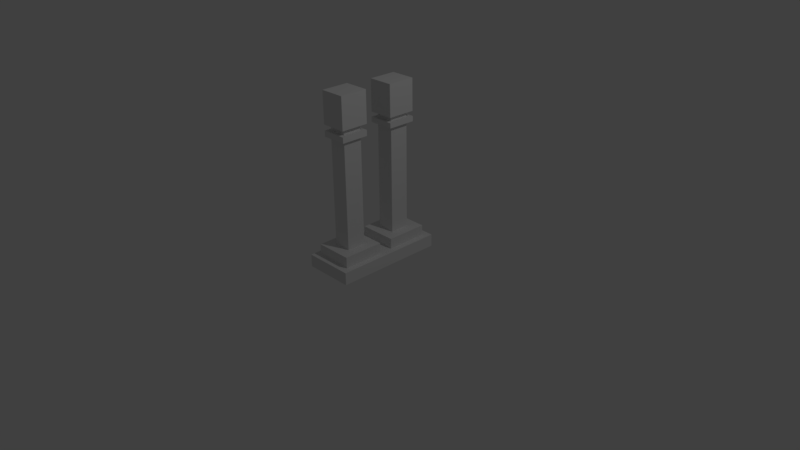 # Source: CTurretGuns.blend  (saved by Blender 2.77.0; exported with 4.5.12 LTS)
import bpy
from mathutils import Matrix  # noqa: F401  (used for matrix-valued properties, if any)

bpy.ops.wm.read_factory_settings(use_empty=True)
scene = bpy.context.scene
scene.name = 'Scene'

# ---- collections
col_collection_1 = bpy.data.collections.new('Collection 1'); scene.collection.children.link(col_collection_1)

# ---- materials (node trees are filled in below, after node groups)
mat_material = bpy.data.materials.new('Material')
mat_material.alpha_threshold = 0.0
mat_material.use_transparent_shadow = False
mat_material.roughness = 0.5
mat_material.line_color = (0.0, 0.0, 0.0, 1.0)

# ---- material node trees

# ---- world
world_world = bpy.data.worlds.new('World'); scene.world = world_world
world_world.color = (0.05088, 0.05088, 0.05088)
world_world.use_sun_shadow = False
world_world.sun_shadow_jitter_overblur = 0.0
world_world.cycles.sampling_method = 'MANUAL'

# ---- cameras
cam_camera = bpy.data.cameras.new('Camera')
cam_camera.clip_end = 100.0
cam_camera.lens = 35.0
cam_camera.sensor_width = 32.0
cam_camera.sensor_height = 18.0
cam_camera.ortho_scale = 7.314
cam_camera.dof.focus_distance = 0.0
cam_camera.dof.aperture_fstop = 128.0

# ---- lights
light_lamp = bpy.data.lights.new('Lamp', 'POINT')
light_lamp.transmission_factor = 0.0
light_lamp.cutoff_distance = 30.0
light_lamp.energy = 100.0
light_lamp.shadow_buffer_clip_start = 1.001
light_lamp.shadow_soft_size = 0.1
light_lamp.shadow_maximum_resolution = 0.006
light_lamp.use_absolute_resolution = True

# ---- meshes
me_cube = bpy.data.meshes.new('Cube')
me_cube.from_pydata([(-0.3675, 0.7508, -0.04321), (0.2992, 0.7508, -0.04321), (-0.3675, -0.719, -0.04321), (0.2992, -0.719, -0.04321), (-0.3675, 0.7508, 0.122), (0.2992, 0.7508, 0.122), (-0.3675, -0.719, 0.122), (0.2992, -0.719, 0.122), (-0.3675, 0.01594, -0.04321), (0.2992, 0.01594, -0.04321), (-0.3675, 0.01594, 0.122), (0.2992, 0.01594, 0.122), (-0.2841, -0.6271, 0.122), (0.2158, -0.6271, 0.122), (-0.2841, -0.07597, 0.122), (0.2158, -0.07597, 0.122), (-0.2841, -0.6271, 0.2673), (0.2158, -0.6271, 0.2673), (-0.2841, -0.07597, 0.2673), (0.2158, -0.07597, 0.2673), (-0.286, 0.661, 0.122), (0.2177, 0.661, 0.122), (-0.286, 0.1058, 0.122), (0.2177, 0.1058, 0.122), (-0.286, 0.661, 0.2602), (0.2177, 0.661, 0.2602), (-0.286, 0.1058, 0.2602), (0.2177, 0.1058, 0.2602), (-0.1509, -0.4802, 0.2673), (0.08259, -0.4802, 0.2673), (-0.1509, -0.2228, 0.2673), (0.08259, -0.2228, 0.2673), (-0.1509, -0.4802, 1.695), (0.0826, -0.4802, 1.695), (-0.1509, -0.2228, 1.695), (0.0826, -0.2228, 1.695), (-0.1512, 0.5124, 0.2602), (0.08293, 0.5124, 0.2602), (-0.1512, 0.2543, 0.2602), (0.08293, 0.2543, 0.2602), (-0.1512, 0.5203, 1.69), (0.08293, 0.5203, 1.69), (-0.1512, 0.2622, 1.69), (0.08293, 0.2622, 1.69), (-0.2001, -0.5345, 1.695), (0.1319, -0.5345, 1.695), (-0.2001, -0.1685, 1.695), (0.1319, -0.1685, 1.695), (-0.2001, -0.5345, 1.771), (0.1319, -0.5345, 1.771), (-0.2001, -0.1685, 1.771), (0.1319, -0.1685, 1.771), (-0.1479, -0.477, 1.771), (0.07969, -0.477, 1.771), (-0.1479, -0.226, 1.771), (0.07969, -0.226, 1.771), (-0.1479, -0.477, 1.846), (0.07969, -0.477, 1.846), (-0.1479, -0.226, 1.846), (0.07969, -0.226, 1.846), (-0.2017, -0.5363, 1.846), (0.1335, -0.5363, 1.846), (-0.2017, -0.1668, 1.846), (0.1335, -0.1668, 1.846), (-0.2017, -0.5363, 2.267), (0.1335, -0.5363, 2.267), (-0.2017, -0.1668, 2.267), (0.1335, -0.1668, 2.267), (-0.2042, 0.5788, 1.69), (0.136, 0.5788, 1.69), (-0.2042, 0.2038, 1.69), (0.136, 0.2038, 1.69), (-0.2042, 0.5788, 1.757), (0.136, 0.5788, 1.757), (-0.2042, 0.2038, 1.757), (0.136, 0.2038, 1.757), (-0.1504, 0.5194, 1.757), (0.08214, 0.5194, 1.757), (-0.1504, 0.2631, 1.757), (0.08214, 0.2631, 1.757), (-0.1504, 0.5194, 1.823), (0.08214, 0.5194, 1.823), (-0.1504, 0.2631, 1.823), (0.08214, 0.2631, 1.823), (-0.2019, 0.5762, 1.823), (0.1336, 0.5762, 1.823), (-0.2019, 0.2064, 1.823), (0.1336, 0.2064, 1.823), (-0.2019, 0.5762, 2.243), (0.1336, 0.5762, 2.243), (-0.2019, 0.2064, 2.243), (0.1336, 0.2064, 2.243)], [], [(9, 1, 5, 11), (8, 2, 6, 10), (1, 0, 4, 5), (2, 3, 7, 6), (10, 6, 12, 14), (4, 10, 22, 20), (0, 8, 10, 4), (3, 9, 11, 7), (12, 13, 17, 16), (7, 11, 15, 13), (11, 10, 14, 15), (6, 7, 13, 12), (16, 17, 29, 28), (14, 12, 16, 18), (13, 15, 19, 17), (15, 14, 18, 19), (21, 20, 24, 25), (11, 5, 21, 23), (10, 11, 23, 22), (5, 4, 20, 21), (25, 24, 36, 37), (20, 22, 26, 24), (23, 21, 25, 27), (22, 23, 27, 26), (28, 29, 33, 32), (18, 16, 28, 30), (17, 19, 31, 29), (19, 18, 30, 31), (32, 33, 45, 44), (30, 28, 32, 34), (29, 31, 35, 33), (31, 30, 34, 35), (37, 36, 40, 41), (24, 26, 38, 36), (27, 25, 37, 39), (26, 27, 39, 38), (41, 40, 68, 69), (36, 38, 42, 40), (39, 37, 41, 43), (38, 39, 43, 42), (44, 45, 49, 48), (34, 32, 44, 46), (33, 35, 47, 45), (35, 34, 46, 47), (46, 44, 48, 50), (45, 47, 51, 49), (47, 46, 50, 51), (48, 49, 53, 52), (52, 53, 57, 56), (50, 48, 52, 54), (49, 51, 55, 53), (51, 50, 54, 55), (56, 57, 61, 60), (54, 52, 56, 58), (53, 55, 59, 57), (55, 54, 58, 59), (60, 61, 65, 64), (58, 56, 60, 62), (57, 59, 63, 61), (59, 58, 62, 63), (67, 66, 64, 65), (62, 60, 64, 66), (61, 63, 67, 65), (63, 62, 66, 67), (69, 68, 72, 73), (40, 42, 70, 68), (43, 41, 69, 71), (42, 43, 71, 70), (73, 72, 76, 77), (68, 70, 74, 72), (71, 69, 73, 75), (70, 71, 75, 74), (77, 76, 80, 81), (72, 74, 78, 76), (75, 73, 77, 79), (74, 75, 79, 78), (81, 80, 84, 85), (76, 78, 82, 80), (79, 77, 81, 83), (78, 79, 83, 82), (85, 84, 88, 89), (80, 82, 86, 84), (83, 81, 85, 87), (82, 83, 87, 86), (89, 88, 90, 91), (84, 86, 90, 88), (87, 85, 89, 91), (86, 87, 91, 90)])
me_cube.materials.append(mat_material)
me_cube.use_remesh_preserve_volume = False
me_cube.use_remesh_preserve_attributes = False
me_cube.use_mirror_vertex_groups = False
me_cube.update()

# ---- objects
ob_cube = bpy.data.objects.new('Cube', me_cube)
ob_lamp = bpy.data.objects.new('Lamp', light_lamp)
ob_camera = bpy.data.objects.new('Camera', cam_camera)

# ---- transforms, parenting, visibility, modifiers, constraints
ob_cube.location = (0.0, 0.0, 0.0)
ob_cube.lock_rotations_4d = False
ob_cube.empty_display_type = 'ARROWS'
ob_cube.lineart.crease_threshold = 0.0
ob_lamp.location = (4.076, 1.005, 5.904)
ob_lamp.rotation_euler = (0.6503, 0.05522, 1.866)
ob_lamp.lock_rotations_4d = False
ob_lamp.empty_display_type = 'ARROWS'
ob_lamp.color = (0.0, 0.0, 0.0, 0.0)
ob_lamp.lineart.crease_threshold = 0.0
ob_camera.location = (7.481, -6.508, 5.344)
ob_camera.rotation_euler = (1.109, 0.01082, 0.8149)
ob_camera.lock_rotations_4d = False
ob_camera.empty_display_type = 'ARROWS'
ob_camera.color = (0.0, 0.0, 0.0, 0.0)
ob_camera.display_type = 'WIRE'
ob_camera.lineart.crease_threshold = 0.0

# ---- collection membership
col_collection_1.objects.link(ob_cube)
col_collection_1.objects.link(ob_lamp)
col_collection_1.objects.link(ob_camera)

# ---- scene / render settings (as saved in the file)
scene.camera = ob_camera
scene.frame_start = 1; scene.frame_end = 250; scene.frame_set(0)
scene.render.engine = 'BLENDER_EEVEE_NEXT'
scene.render.resolution_percentage = 50
scene.render.dither_intensity = 0.0
scene.cycles.use_denoising = False
scene.cycles.samples = 128
scene.cycles.sampling_pattern = 'TABULATED_SOBOL'
scene.cycles.light_sampling_threshold = 0.0
scene.cycles.use_adaptive_sampling = False
scene.cycles.use_light_tree = False
scene.cycles.blur_glossy = 0.0
scene.cycles.sample_clamp_indirect = 0.0
scene.view_settings.view_transform = 'Standard'
bpy.context.view_layer.update()
